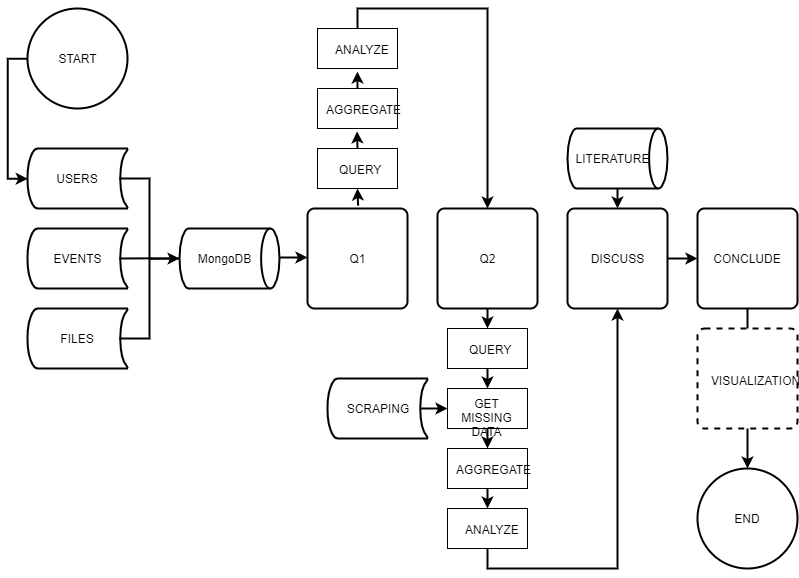

The diagram above was exported from draw.io. Its source (the exported page's mxGraphModel, read from the mxfile embedded in the PNG):
<mxGraphModel dx="1221" dy="598" grid="1" gridSize="10" guides="1" tooltips="1" connect="1" arrows="1" fold="1" page="1" pageScale="1" pageWidth="827" pageHeight="1169" math="0" shadow="0">
  <root>
    <mxCell id="0" />
    <mxCell id="1" parent="0" />
    <mxCell id="pMJJwMKm9i7s8c4vNqCC-3" value="USERS" style="strokeWidth=2;html=1;shape=mxgraph.flowchart.stored_data;whiteSpace=wrap;" vertex="1" parent="1">
      <mxGeometry x="40" y="180" width="100" height="60" as="geometry" />
    </mxCell>
    <mxCell id="pMJJwMKm9i7s8c4vNqCC-4" value="EVENTS" style="strokeWidth=2;html=1;shape=mxgraph.flowchart.stored_data;whiteSpace=wrap;" vertex="1" parent="1">
      <mxGeometry x="40" y="260" width="100" height="60" as="geometry" />
    </mxCell>
    <mxCell id="pMJJwMKm9i7s8c4vNqCC-5" value="FILES" style="strokeWidth=2;html=1;shape=mxgraph.flowchart.stored_data;whiteSpace=wrap;" vertex="1" parent="1">
      <mxGeometry x="40" y="340" width="100" height="60" as="geometry" />
    </mxCell>
    <mxCell id="pMJJwMKm9i7s8c4vNqCC-11" value="" style="strokeWidth=2;html=1;shape=mxgraph.flowchart.annotation_2;align=left;labelPosition=right;pointerEvents=1;direction=west;" vertex="1" parent="1">
      <mxGeometry x="132" y="210" width="60" height="160" as="geometry" />
    </mxCell>
    <mxCell id="pMJJwMKm9i7s8c4vNqCC-17" value="" style="endArrow=none;html=1;entryX=0.468;entryY=0.501;entryDx=0;entryDy=0;entryPerimeter=0;exitX=1;exitY=0.5;exitDx=0;exitDy=0;exitPerimeter=0;strokeWidth=2;" edge="1" parent="1" source="pMJJwMKm9i7s8c4vNqCC-11" target="pMJJwMKm9i7s8c4vNqCC-11">
      <mxGeometry width="50" height="50" relative="1" as="geometry">
        <mxPoint x="90" y="470" as="sourcePoint" />
        <mxPoint x="140" y="420" as="targetPoint" />
      </mxGeometry>
    </mxCell>
    <mxCell id="pMJJwMKm9i7s8c4vNqCC-19" value="Q1" style="rounded=1;whiteSpace=wrap;html=1;absoluteArcSize=1;arcSize=14;strokeWidth=2;" vertex="1" parent="1">
      <mxGeometry x="320" y="240" width="100" height="100" as="geometry" />
    </mxCell>
    <mxCell id="pMJJwMKm9i7s8c4vNqCC-20" value="Q2" style="rounded=1;whiteSpace=wrap;html=1;absoluteArcSize=1;arcSize=14;strokeWidth=2;" vertex="1" parent="1">
      <mxGeometry x="450" y="240" width="100" height="100" as="geometry" />
    </mxCell>
    <mxCell id="pMJJwMKm9i7s8c4vNqCC-35" value="" style="edgeStyle=orthogonalEdgeStyle;rounded=0;orthogonalLoop=1;jettySize=auto;html=1;strokeWidth=2;fontSize=4;exitX=0;exitY=0.5;exitDx=0;exitDy=0;exitPerimeter=0;entryX=0;entryY=0.5;entryDx=0;entryDy=0;entryPerimeter=0;" edge="1" parent="1" source="pMJJwMKm9i7s8c4vNqCC-22" target="pMJJwMKm9i7s8c4vNqCC-3">
      <mxGeometry relative="1" as="geometry">
        <Array as="points">
          <mxPoint x="20" y="90" />
          <mxPoint x="20" y="210" />
        </Array>
      </mxGeometry>
    </mxCell>
    <mxCell id="pMJJwMKm9i7s8c4vNqCC-22" value="START" style="strokeWidth=2;html=1;shape=mxgraph.flowchart.start_2;whiteSpace=wrap;" vertex="1" parent="1">
      <mxGeometry x="40" y="40" width="100" height="100" as="geometry" />
    </mxCell>
    <mxCell id="pMJJwMKm9i7s8c4vNqCC-27" value="" style="endArrow=classic;html=1;strokeWidth=2;entryX=0;entryY=0.5;entryDx=0;entryDy=0;entryPerimeter=0;exitX=0.472;exitY=0.499;exitDx=0;exitDy=0;exitPerimeter=0;" edge="1" parent="1" source="pMJJwMKm9i7s8c4vNqCC-11" target="pMJJwMKm9i7s8c4vNqCC-11">
      <mxGeometry width="50" height="50" relative="1" as="geometry">
        <mxPoint x="40" y="470" as="sourcePoint" />
        <mxPoint x="90" y="420" as="targetPoint" />
      </mxGeometry>
    </mxCell>
    <mxCell id="pMJJwMKm9i7s8c4vNqCC-28" value="" style="endArrow=classic;html=1;strokeWidth=2;exitX=0.5;exitY=0;exitDx=0;exitDy=0;exitPerimeter=0;" edge="1" parent="1">
      <mxGeometry width="50" height="50" relative="1" as="geometry">
        <mxPoint x="290" y="289" as="sourcePoint" />
        <mxPoint x="320" y="289" as="targetPoint" />
      </mxGeometry>
    </mxCell>
    <mxCell id="pMJJwMKm9i7s8c4vNqCC-30" value="&lt;span style=&quot;font-size: 5px&quot;&gt;QUERY&lt;/span&gt;" style="rounded=0;whiteSpace=wrap;html=1;fontSize=4;" vertex="1" parent="1">
      <mxGeometry x="330" y="180" width="80" height="40" as="geometry" />
    </mxCell>
    <mxCell id="pMJJwMKm9i7s8c4vNqCC-31" value="&lt;font style=&quot;font-size: 8px&quot;&gt;AGGREGATE&lt;/font&gt;" style="rounded=0;whiteSpace=wrap;html=1;fontSize=4;" vertex="1" parent="1">
      <mxGeometry x="330" y="120" width="80" height="40" as="geometry" />
    </mxCell>
    <mxCell id="pMJJwMKm9i7s8c4vNqCC-32" value="" style="endArrow=classic;html=1;strokeWidth=2;exitX=0.5;exitY=0;exitDx=0;exitDy=0;entryX=0.495;entryY=1.072;entryDx=0;entryDy=0;entryPerimeter=0;" edge="1" parent="1" source="pMJJwMKm9i7s8c4vNqCC-30" target="pMJJwMKm9i7s8c4vNqCC-31">
      <mxGeometry width="50" height="50" relative="1" as="geometry">
        <mxPoint x="300" y="299" as="sourcePoint" />
        <mxPoint x="330" y="299" as="targetPoint" />
      </mxGeometry>
    </mxCell>
    <mxCell id="pMJJwMKm9i7s8c4vNqCC-33" value="&lt;font style=&quot;font-size: 8px&quot;&gt;ANALYZE&lt;/font&gt;" style="rounded=0;whiteSpace=wrap;html=1;fontSize=4;" vertex="1" parent="1">
      <mxGeometry x="330" y="60" width="80" height="40" as="geometry" />
    </mxCell>
    <mxCell id="pMJJwMKm9i7s8c4vNqCC-34" value="" style="endArrow=classic;html=1;strokeWidth=2;entryX=0.499;entryY=1.076;entryDx=0;entryDy=0;exitX=0.5;exitY=0;exitDx=0;exitDy=0;entryPerimeter=0;" edge="1" parent="1" source="pMJJwMKm9i7s8c4vNqCC-31" target="pMJJwMKm9i7s8c4vNqCC-33">
      <mxGeometry width="50" height="50" relative="1" as="geometry">
        <mxPoint x="460" y="180" as="sourcePoint" />
        <mxPoint x="390" y="190" as="targetPoint" />
      </mxGeometry>
    </mxCell>
    <mxCell id="pMJJwMKm9i7s8c4vNqCC-37" value="" style="endArrow=classic;html=1;strokeWidth=2;exitX=0.5;exitY=1;exitDx=0;exitDy=0;" edge="1" parent="1" source="pMJJwMKm9i7s8c4vNqCC-20">
      <mxGeometry width="50" height="50" relative="1" as="geometry">
        <mxPoint x="420" y="289.5" as="sourcePoint" />
        <mxPoint x="500" y="360" as="targetPoint" />
      </mxGeometry>
    </mxCell>
    <mxCell id="pMJJwMKm9i7s8c4vNqCC-38" value="" style="endArrow=classic;html=1;strokeWidth=2;fontSize=4;entryX=0.5;entryY=0;entryDx=0;entryDy=0;exitX=0.5;exitY=0;exitDx=0;exitDy=0;rounded=0;" edge="1" parent="1" source="pMJJwMKm9i7s8c4vNqCC-33" target="pMJJwMKm9i7s8c4vNqCC-20">
      <mxGeometry width="50" height="50" relative="1" as="geometry">
        <mxPoint x="330" y="470" as="sourcePoint" />
        <mxPoint x="380" y="420" as="targetPoint" />
        <Array as="points">
          <mxPoint x="370" y="40" />
          <mxPoint x="500" y="40" />
          <mxPoint x="500" y="210" />
        </Array>
      </mxGeometry>
    </mxCell>
    <mxCell id="pMJJwMKm9i7s8c4vNqCC-39" value="SCRAPING" style="strokeWidth=2;html=1;shape=mxgraph.flowchart.stored_data;whiteSpace=wrap;" vertex="1" parent="1">
      <mxGeometry x="340" y="410" width="100" height="60" as="geometry" />
    </mxCell>
    <mxCell id="pMJJwMKm9i7s8c4vNqCC-42" value="" style="endArrow=classic;html=1;strokeWidth=2;exitX=0.506;exitY=-0.029;exitDx=0;exitDy=0;entryX=0.5;entryY=1;entryDx=0;entryDy=0;exitPerimeter=0;" edge="1" parent="1" source="pMJJwMKm9i7s8c4vNqCC-19" target="pMJJwMKm9i7s8c4vNqCC-30">
      <mxGeometry width="50" height="50" relative="1" as="geometry">
        <mxPoint x="380" y="190" as="sourcePoint" />
        <mxPoint x="379.5999999999999" y="172.88" as="targetPoint" />
      </mxGeometry>
    </mxCell>
    <mxCell id="pMJJwMKm9i7s8c4vNqCC-43" value="&lt;span style=&quot;font-size: 5px&quot;&gt;QUERY&lt;/span&gt;" style="rounded=0;whiteSpace=wrap;html=1;fontSize=4;" vertex="1" parent="1">
      <mxGeometry x="460" y="360" width="80" height="40" as="geometry" />
    </mxCell>
    <mxCell id="pMJJwMKm9i7s8c4vNqCC-44" value="&lt;span style=&quot;font-size: 5px&quot;&gt;GET MISSING DATA&lt;br&gt;&lt;/span&gt;" style="rounded=0;whiteSpace=wrap;html=1;fontSize=4;" vertex="1" parent="1">
      <mxGeometry x="460" y="420" width="80" height="40" as="geometry" />
    </mxCell>
    <mxCell id="pMJJwMKm9i7s8c4vNqCC-45" value="" style="endArrow=classic;html=1;strokeWidth=2;fontSize=4;entryX=0;entryY=0.5;entryDx=0;entryDy=0;exitX=0.93;exitY=0.5;exitDx=0;exitDy=0;exitPerimeter=0;" edge="1" parent="1" source="pMJJwMKm9i7s8c4vNqCC-39" target="pMJJwMKm9i7s8c4vNqCC-44">
      <mxGeometry width="50" height="50" relative="1" as="geometry">
        <mxPoint x="40" y="540" as="sourcePoint" />
        <mxPoint x="90" y="490" as="targetPoint" />
      </mxGeometry>
    </mxCell>
    <mxCell id="pMJJwMKm9i7s8c4vNqCC-46" value="" style="endArrow=classic;html=1;strokeWidth=2;fontSize=4;entryX=0.5;entryY=0;entryDx=0;entryDy=0;exitX=0.5;exitY=1;exitDx=0;exitDy=0;" edge="1" parent="1" source="pMJJwMKm9i7s8c4vNqCC-43" target="pMJJwMKm9i7s8c4vNqCC-44">
      <mxGeometry width="50" height="50" relative="1" as="geometry">
        <mxPoint x="40" y="540" as="sourcePoint" />
        <mxPoint x="90" y="490" as="targetPoint" />
      </mxGeometry>
    </mxCell>
    <mxCell id="pMJJwMKm9i7s8c4vNqCC-47" value="&lt;font style=&quot;font-size: 8px&quot;&gt;AGGREGATE&lt;/font&gt;" style="rounded=0;whiteSpace=wrap;html=1;fontSize=4;" vertex="1" parent="1">
      <mxGeometry x="460" y="480" width="80" height="40" as="geometry" />
    </mxCell>
    <mxCell id="pMJJwMKm9i7s8c4vNqCC-48" value="&lt;font style=&quot;font-size: 8px&quot;&gt;ANALYZE&lt;/font&gt;" style="rounded=0;whiteSpace=wrap;html=1;fontSize=4;" vertex="1" parent="1">
      <mxGeometry x="460" y="540" width="80" height="40" as="geometry" />
    </mxCell>
    <mxCell id="pMJJwMKm9i7s8c4vNqCC-51" value="" style="endArrow=classic;html=1;strokeWidth=2;fontSize=4;exitX=0.5;exitY=1;exitDx=0;exitDy=0;" edge="1" parent="1" source="pMJJwMKm9i7s8c4vNqCC-44" target="pMJJwMKm9i7s8c4vNqCC-47">
      <mxGeometry width="50" height="50" relative="1" as="geometry">
        <mxPoint x="510" y="410" as="sourcePoint" />
        <mxPoint x="510" y="430" as="targetPoint" />
      </mxGeometry>
    </mxCell>
    <mxCell id="pMJJwMKm9i7s8c4vNqCC-52" value="" style="endArrow=classic;html=1;strokeWidth=2;fontSize=4;exitX=0.5;exitY=1;exitDx=0;exitDy=0;entryX=0.5;entryY=0;entryDx=0;entryDy=0;" edge="1" parent="1" source="pMJJwMKm9i7s8c4vNqCC-47" target="pMJJwMKm9i7s8c4vNqCC-48">
      <mxGeometry width="50" height="50" relative="1" as="geometry">
        <mxPoint x="510" y="470" as="sourcePoint" />
        <mxPoint x="510" y="490" as="targetPoint" />
      </mxGeometry>
    </mxCell>
    <mxCell id="pMJJwMKm9i7s8c4vNqCC-53" value="DISCUSS" style="rounded=1;whiteSpace=wrap;html=1;absoluteArcSize=1;arcSize=14;strokeWidth=2;" vertex="1" parent="1">
      <mxGeometry x="580" y="240" width="100" height="100" as="geometry" />
    </mxCell>
    <mxCell id="pMJJwMKm9i7s8c4vNqCC-54" value="" style="endArrow=classic;html=1;strokeWidth=2;fontSize=4;exitX=0.5;exitY=1;exitDx=0;exitDy=0;entryX=0.5;entryY=1;entryDx=0;entryDy=0;rounded=0;" edge="1" parent="1" source="pMJJwMKm9i7s8c4vNqCC-48" target="pMJJwMKm9i7s8c4vNqCC-53">
      <mxGeometry width="50" height="50" relative="1" as="geometry">
        <mxPoint x="510" y="530" as="sourcePoint" />
        <mxPoint x="510" y="550" as="targetPoint" />
        <Array as="points">
          <mxPoint x="500" y="600" />
          <mxPoint x="630" y="600" />
        </Array>
      </mxGeometry>
    </mxCell>
    <mxCell id="pMJJwMKm9i7s8c4vNqCC-55" value="CONCLUDE" style="rounded=1;whiteSpace=wrap;html=1;absoluteArcSize=1;arcSize=14;strokeWidth=2;" vertex="1" parent="1">
      <mxGeometry x="710" y="240" width="100" height="100" as="geometry" />
    </mxCell>
    <mxCell id="pMJJwMKm9i7s8c4vNqCC-57" value="" style="endArrow=classic;html=1;strokeWidth=2;entryX=0;entryY=0.5;entryDx=0;entryDy=0;" edge="1" parent="1" target="pMJJwMKm9i7s8c4vNqCC-55">
      <mxGeometry width="50" height="50" relative="1" as="geometry">
        <mxPoint x="680" y="290" as="sourcePoint" />
        <mxPoint x="330" y="299" as="targetPoint" />
      </mxGeometry>
    </mxCell>
    <mxCell id="pMJJwMKm9i7s8c4vNqCC-60" value="" style="endArrow=classic;html=1;strokeWidth=2;" edge="1" parent="1" target="pMJJwMKm9i7s8c4vNqCC-61">
      <mxGeometry width="50" height="50" relative="1" as="geometry">
        <mxPoint x="760" y="340" as="sourcePoint" />
        <mxPoint x="760" y="480" as="targetPoint" />
      </mxGeometry>
    </mxCell>
    <mxCell id="pMJJwMKm9i7s8c4vNqCC-59" value="VISUALIZATION" style="rounded=1;whiteSpace=wrap;html=1;absoluteArcSize=1;arcSize=14;strokeWidth=2;fontSize=4;dashed=1;fillColor=#FFFFFF;" vertex="1" parent="1">
      <mxGeometry x="710" y="360" width="100" height="100" as="geometry" />
    </mxCell>
    <mxCell id="pMJJwMKm9i7s8c4vNqCC-61" value="END" style="strokeWidth=2;html=1;shape=mxgraph.flowchart.start_2;whiteSpace=wrap;" vertex="1" parent="1">
      <mxGeometry x="710" y="500" width="100" height="100" as="geometry" />
    </mxCell>
    <mxCell id="pMJJwMKm9i7s8c4vNqCC-62" value="&lt;span style=&quot;font-size: 12px ; white-space: normal&quot;&gt;MongoDB&lt;/span&gt;" style="strokeWidth=2;html=1;shape=mxgraph.flowchart.direct_data;whiteSpace=wrap;fillColor=#FFFFFF;fontSize=4;spacingLeft=-10;" vertex="1" parent="1">
      <mxGeometry x="192" y="260" width="100" height="60" as="geometry" />
    </mxCell>
    <mxCell id="pMJJwMKm9i7s8c4vNqCC-63" value="&lt;span style=&quot;font-size: 12px ; white-space: normal&quot;&gt;LITERATURE&lt;/span&gt;" style="strokeWidth=2;html=1;shape=mxgraph.flowchart.direct_data;whiteSpace=wrap;fillColor=#FFFFFF;fontSize=4;spacingLeft=-10;" vertex="1" parent="1">
      <mxGeometry x="580" y="160" width="100" height="60" as="geometry" />
    </mxCell>
    <mxCell id="pMJJwMKm9i7s8c4vNqCC-64" value="" style="endArrow=classic;html=1;strokeWidth=2;exitX=0.5;exitY=1;exitDx=0;exitDy=0;exitPerimeter=0;entryX=0.5;entryY=0;entryDx=0;entryDy=0;" edge="1" parent="1" source="pMJJwMKm9i7s8c4vNqCC-63" target="pMJJwMKm9i7s8c4vNqCC-53">
      <mxGeometry width="50" height="50" relative="1" as="geometry">
        <mxPoint x="510" y="350" as="sourcePoint" />
        <mxPoint x="510" y="370" as="targetPoint" />
      </mxGeometry>
    </mxCell>
  </root>
</mxGraphModel>